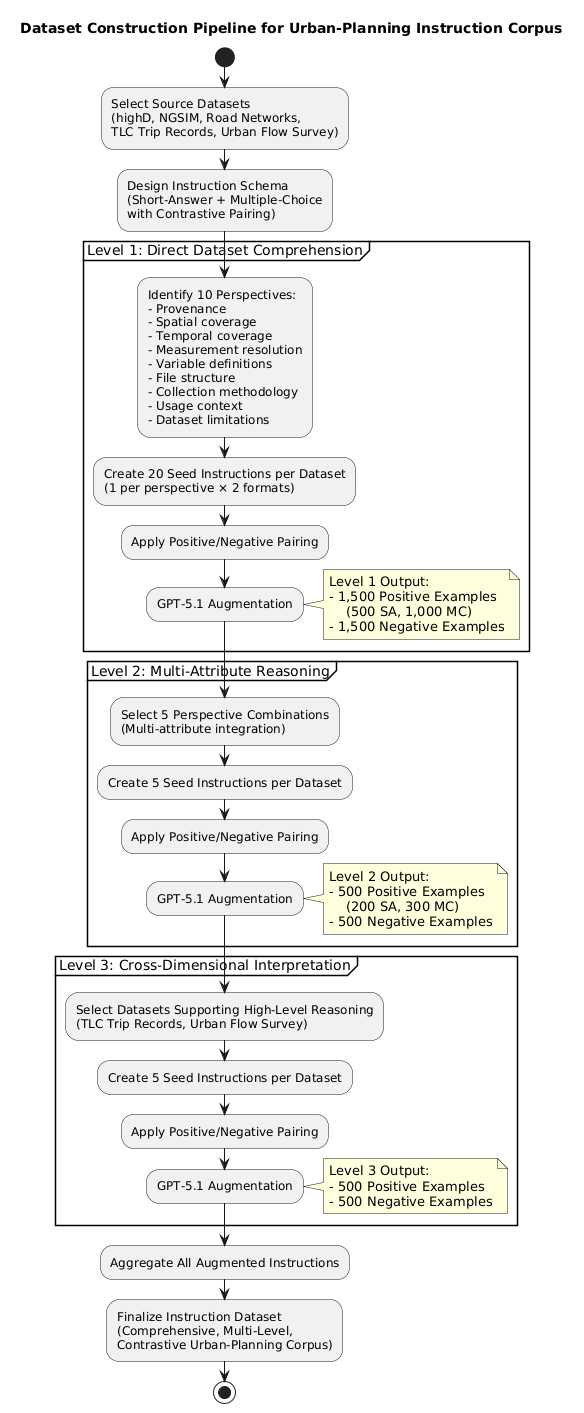

The diagram above was rendered by PlantUML. Its source (embedded in the PNG):
@startuml
title Dataset Construction Pipeline for Urban-Planning Instruction Corpus

start

:Select Source Datasets
(highD, NGSIM, Road Networks,
TLC Trip Records, Urban Flow Survey);

:Design Instruction Schema
(Short-Answer + Multiple-Choice
with Contrastive Pairing);

partition "Level 1: Direct Dataset Comprehension" {
    :Identify 10 Perspectives:
    - Provenance
    - Spatial coverage
    - Temporal coverage
    - Measurement resolution
    - Variable definitions
    - File structure
    - Collection methodology
    - Usage context
    - Dataset limitations;

    :Create 20 Seed Instructions per Dataset
(1 per perspective × 2 formats);

    :Apply Positive/Negative Pairing;
    
    :GPT-5.1 Augmentation;
    note right
    Level 1 Output:
    - 1,500 Positive Examples
        (500 SA, 1,000 MC)
    - 1,500 Negative Examples
    end note
}

partition "Level 2: Multi-Attribute Reasoning" {
    :Select 5 Perspective Combinations
    (Multi-attribute integration);

    :Create 5 Seed Instructions per Dataset;

    :Apply Positive/Negative Pairing;

    :GPT-5.1 Augmentation;
    note right
    Level 2 Output:
    - 500 Positive Examples
        (200 SA, 300 MC)
    - 500 Negative Examples
    end note
}

partition "Level 3: Cross-Dimensional Interpretation" {
    :Select Datasets Supporting High-Level Reasoning
    (TLC Trip Records, Urban Flow Survey);

    :Create 5 Seed Instructions per Dataset;

    :Apply Positive/Negative Pairing;

    :GPT-5.1 Augmentation;
    note right
    Level 3 Output:
    - 500 Positive Examples
    - 500 Negative Examples
    end note
}

:Aggregate All Augmented Instructions;

:Finalize Instruction Dataset
(Comprehensive, Multi-Level,
Contrastive Urban-Planning Corpus);

stop
@enduml